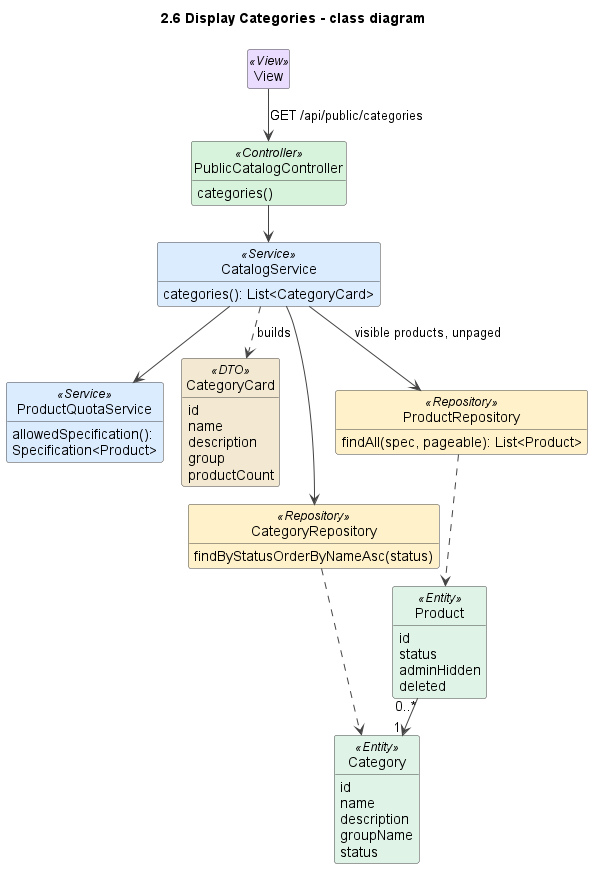

The diagram above was rendered by PlantUML. Its source (embedded in the PNG):
@startuml
!pragma layout smetana
title 2.6 Display Categories - class diagram
skinparam shadowing false
skinparam defaultFontName Arial
skinparam wrapWidth 240
skinparam ArrowColor #444444
skinparam classAttributeIconSize 0
skinparam nodesep 45
skinparam ranksep 50
skinparam class {
  BackgroundColor #FFFFFF
  BorderColor #444444
  BackgroundColor<<View>> #EADCFF
  BackgroundColor<<Controller>> #D8F3DC
  BackgroundColor<<Service>> #DCECFF
  BackgroundColor<<Repository>> #FFF1C9
  BackgroundColor<<Entity>> #E0F3E7
  BackgroundColor<<DTO>> #F3E9D2
  BackgroundColor<<External>> #FFE0E0
}
hide empty members
hide circle

class View <<View>>
class PublicCatalogController <<Controller>> {
  categories()
}
class CatalogService <<Service>> {
  categories(): List<CategoryCard>
}
class ProductQuotaService <<Service>> {
  allowedSpecification(): Specification<Product>
}
class CategoryCard <<DTO>> {
  id
  name
  description
  group
  productCount
}
class CategoryRepository <<Repository>> {
  findByStatusOrderByNameAsc(status)
}
class ProductRepository <<Repository>> {
  findAll(spec, pageable): List<Product>
}
class Category <<Entity>> {
  id
  name
  description
  groupName
  status
}
class Product <<Entity>> {
  id
  status
  adminHidden
  deleted
}

View --> PublicCatalogController : GET /api/public/categories
PublicCatalogController --> CatalogService
CatalogService --> ProductRepository : visible products, unpaged
CatalogService --> ProductQuotaService
CatalogService --> CategoryRepository
CatalogService ..> CategoryCard : builds
CategoryRepository ..> Category
ProductRepository ..> Product
Product "0..*" --> "1" Category

@enduml